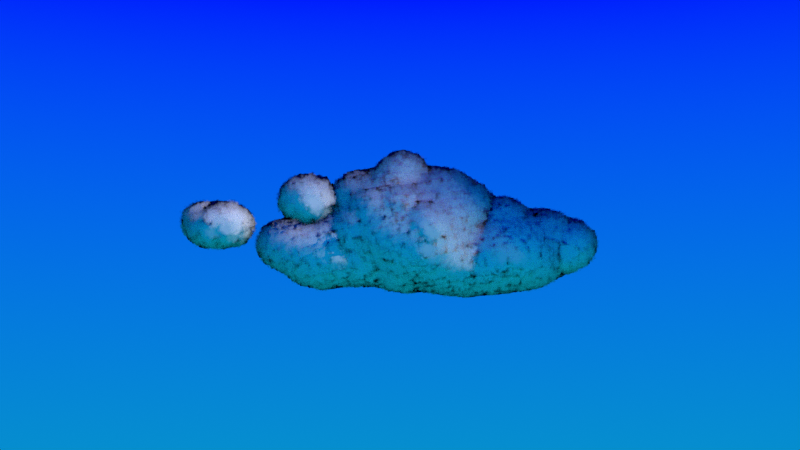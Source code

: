 # Source: cloud2.blend  (saved by Blender 4.4.32; exported with 4.5.12 LTS)
import bpy
from mathutils import Matrix  # noqa: F401  (used for matrix-valued properties, if any)

bpy.ops.wm.read_factory_settings(use_empty=True)
scene = bpy.context.scene
scene.name = 'Scene'

# ---- collections
col_collection = bpy.data.collections.new('Collection'); scene.collection.children.link(col_collection)

# ---- materials (node trees are filled in below, after node groups)
mat_material_001 = bpy.data.materials.new('Material.001')
mat_cloud = bpy.data.materials.new('CLOUD')
mat_cloud.surface_render_method = 'BLENDED'
mat_cloud.displacement_method = 'BOTH'
mat_cloud.blend_method = 'BLEND'

# ---- node groups
ng_geometry_nodes = bpy.data.node_groups.new('Geometry Nodes', 'GeometryNodeTree')
_s = ng_geometry_nodes.interface.new_socket(name='Geometry', in_out='OUTPUT', socket_type='NodeSocketGeometry')
_s = ng_geometry_nodes.interface.new_socket(name='Geometry', in_out='INPUT', socket_type='NodeSocketGeometry')
ng_geometry_nodes.is_modifier = True
# nodes of 'Geometry Nodes' reference scene objects; filled in after objects exist

# ---- material node trees
mat_material_001.use_nodes = True; mat_material_001.node_tree.nodes.clear()
_N = mat_material_001.node_tree.nodes; _L = mat_material_001.node_tree.links
n0 = _N.new('ShaderNodeOutputMaterial'); n0.name = 'Material Output'; n0.location = (281, 356)
n0.is_active_output = True
mat_cloud.use_nodes = True; mat_cloud.node_tree.nodes.clear()
_N = mat_cloud.node_tree.nodes; _L = mat_cloud.node_tree.links
n0 = _N.new('ShaderNodeOutputMaterial'); n0.name = 'Material Output'; n0.location = (697, 445)
n1 = _N.new('ShaderNodeAttribute'); n1.name = 'Attribute'; n1.location = (-230, 376)
n1.attribute_type = 'INSTANCER'
n1.attribute_name = 'NORMAL'
n2 = _N.new('ShaderNodeBsdfDiffuse'); n2.name = 'Diffuse BSDF'; n2.location = (-29, 367)
n3 = _N.new('ShaderNodeMixShader'); n3.name = 'Mix Shader'; n3.location = (392, 370)
n4 = _N.new('ShaderNodeBsdfTransparent'); n4.name = 'Transparent BSDF'; n4.location = (-33, 466)
n5 = _N.new('ShaderNodeTexVoronoi'); n5.name = 'Voronoi Texture'; n5.location = (-1802, 476)
n5.feature = 'SMOOTH_F1'
n5.inputs[2].default_value = 4.0
n6 = _N.new('ShaderNodeValToRGB'); n6.name = 'Color Ramp'; n6.location = (-1562, 568)
while len(n6.color_ramp.elements) > 1: n6.color_ramp.elements.remove(n6.color_ramp.elements[-1])
n6.color_ramp.elements[0].position = 0.0; n6.color_ramp.elements[0].color = (0.0, 0.0, 0.0, 1.0)
_e = n6.color_ramp.elements.new(1.0); _e.color = (1.0, 1.0, 1.0, 1.0)
n7 = _N.new('ShaderNodeValToRGB'); n7.name = 'Color Ramp.001'; n7.location = (-1440, 236)
while len(n7.color_ramp.elements) > 1: n7.color_ramp.elements.remove(n7.color_ramp.elements[-1])
n7.color_ramp.elements[0].position = 0.0; n7.color_ramp.elements[0].color = (0.0, 0.0, 0.0, 1.0)
_e = n7.color_ramp.elements.new(1.0); _e.color = (1.0, 1.0, 1.0, 1.0)
n8 = _N.new('ShaderNodeValToRGB'); n8.name = 'Color Ramp.002'; n8.location = (-1049, 482)
while len(n8.color_ramp.elements) > 1: n8.color_ramp.elements.remove(n8.color_ramp.elements[-1])
n8.color_ramp.elements[0].position = 0.0; n8.color_ramp.elements[0].color = (0.0, 0.0, 0.0, 1.0)
_e = n8.color_ramp.elements.new(1.0); _e.color = (1.0, 1.0, 1.0, 1.0)
n9 = _N.new('ShaderNodeTexGradient'); n9.name = 'Gradient Texture'; n9.location = (-1833, 36)
n9.gradient_type = 'SPHERICAL'
n10 = _N.new('ShaderNodeMix'); n10.name = 'Mix'; n10.location = (-1221, 560)
n10.data_type = 'RGBA'
n10.blend_type = 'LINEAR_LIGHT'
n10.inputs[0].default_value = 1.0
n11 = _N.new('ShaderNodeMapping'); n11.name = 'Mapping'; n11.location = (-2041, 575)
n12 = _N.new('ShaderNodeTexCoord'); n12.name = 'Texture Coordinate'; n12.location = (-2271, 439)
n13 = _N.new('ShaderNodeMapping'); n13.name = 'Mapping.001'; n13.location = (-2013, -4)
n14 = _N.new('ShaderNodeTexCoord'); n14.name = 'Texture Coordinate.001'; n14.location = (-2193, -4)
n15 = _N.new('ShaderNodeObjectInfo'); n15.name = 'Object Info'; n15.location = (-2269, 189)
n16 = _N.new('ShaderNodeLightPath'); n16.name = 'Light Path'; n16.location = (-925, 207)
n17 = _N.new('ShaderNodeMath'); n17.name = 'Math'; n17.location = (-602, 350)
n17.operation = 'MULTIPLY'
_L.new(n1.outputs[1], n2.inputs[2])
_L.new(n2.outputs[0], n3.inputs[2])
_L.new(n4.outputs[0], n3.inputs[1])
_L.new(n3.outputs[0], n0.inputs[0])
_L.new(n11.outputs[0], n5.inputs[0])
_L.new(n13.outputs[0], n9.inputs[0])
_L.new(n12.outputs[3], n11.inputs[0])
_L.new(n14.outputs[3], n13.inputs[0])
_L.new(n15.outputs[0], n11.inputs[1])
_L.new(n9.outputs[0], n7.inputs[0])
_L.new(n5.outputs[1], n6.inputs[0])
_L.new(n6.outputs[0], n10.inputs[6])
_L.new(n7.outputs[0], n10.inputs[7])
_L.new(n10.outputs[2], n8.inputs[0])
_L.new(n8.outputs[0], n17.inputs[0])
_L.new(n16.outputs[0], n17.inputs[1])
_L.new(n17.outputs[0], n3.inputs[0])
n0.is_active_output = True

# ---- world
world_world = bpy.data.worlds.new('World'); scene.world = world_world
world_world.use_nodes = True; world_world.node_tree.nodes.clear()
_N = world_world.node_tree.nodes; _L = world_world.node_tree.links
n0 = _N.new('ShaderNodeOutputWorld'); n0.name = 'World Output'; n0.location = (300, 300)
n1 = _N.new('ShaderNodeBackground'); n1.name = 'Background'; n1.location = (10, 300)
n2 = _N.new('ShaderNodeTexCoord'); n2.name = 'Texture Coordinate'; n2.location = (-930, 279)
n3 = _N.new('ShaderNodeSeparateXYZ'); n3.name = 'Separate XYZ'; n3.location = (-705, 270)
n4 = _N.new('ShaderNodeMath'); n4.name = 'Math'; n4.location = (-506, 273)
n4.operation = 'SUBTRACT'
n4.inputs[1].default_value = -0.2
n5 = _N.new('ShaderNodeValToRGB'); n5.name = 'Color Ramp'; n5.location = (-290, 305)
while len(n5.color_ramp.elements) > 1: n5.color_ramp.elements.remove(n5.color_ramp.elements[-1])
n5.color_ramp.elements[0].position = 0.0; n5.color_ramp.elements[0].color = (0.002322, 0.3693, 0.476, 1.0)
_e = n5.color_ramp.elements.new(0.5527); _e.color = (0.0, 0.007171, 1.0, 1.0)
_L.new(n1.outputs[0], n0.inputs[0])
_L.new(n2.outputs[3], n3.inputs[0])
_L.new(n3.outputs[2], n4.inputs[0])
_L.new(n4.outputs[0], n5.inputs[0])
_L.new(n5.outputs[0], n1.inputs[0])
n0.is_active_output = True
world_world.color = (0.05088, 0.05088, 0.05088)
world_world.sun_shadow_jitter_overblur = 0.0

# ---- cameras
cam_camera_001 = bpy.data.cameras.new('Camera.001')
cam_camera_001.display_size = 0.3048

# ---- lights
light_sun = bpy.data.lights.new('Sun', 'SUN')
light_sun.energy = 3.0

# ---- meshes
me_mesh = bpy.data.meshes.new('Mesh')
me_mesh.from_pydata([(0.07212, 20.68, 2.044), (1.094, 20.68, 2.059), (0.5409, 18.97, 2.305), (0.5976, 20.6, 3.028), (-0.9688, 19.23, 1.66), (0.3676, 19.62, 1.432), (0.3146, 17.87, 2.874), (-0.3673, 18.53, 1.444), (0.539, 18.24, 1.356), (0.349, 16.86, 1.624), (-0.5544, 18.13, 2.406), (-0.4348, 16.44, 1.647), (-0.281, 13.99, 0.6696), (0.516, 13.74, 0.263), (0.3431, 12.23, 0.007111), (-0.6759, 12.59, 1.168), (-0.501, 13.57, -0.4228), (-1.551, 12.42, 0.1344), (-1.436, 9.981, 0.3568), (-0.1327, 9.858, 0.8485), (-1.355, 7.45, 1.431), (0.9016, 9.241, 0.0295), (-1.342, 9.797, -2.003), (-0.6728, 12.11, -0.9971), (-0.1537, 9.798, -2.272), (0.7932, 10.0, -1.582), (-0.2485, 12.8, 3.945), (-0.4423, 10.89, 3.239), (-0.8375, 10.17, 5.053), (-0.2153, 9.442, 3.553), (-0.9144, 9.449, 3.963), (-0.9144, 9.448, 3.962), (-0.9152, 9.449, 3.962), (-1.608, 10.6, 3.858), (-0.9622, 9.51, 2.884), (0.3047, 10.73, 4.659), (0.362, 7.867, -1.503), (-0.6245, 8.306, -1.852), (-1.112, 6.859, -1.495), (0.9661, 6.006, -1.365), (-1.912, 8.895, -0.3669), (-2.133, 6.344, 1.529), (1.261, 8.048, 1.043), (0.133, 7.011, 2.346), (0.9466, 5.851, 2.149), (1.188, 6.079, 3.06), (-2.156, 4.941, 1.734), (-1.42, 4.42, -0.373), (-1.503, 5.791, -1.461), (-0.02908, 4.814, -1.989), (-0.5778, 4.298, -1.645), (-0.001762, 3.087, -2.724), (0.9547, 0.8996, -1.914), (-0.03752, -3.406, -2.802), (1.407, -4.886, -2.7), (1.828, -5.127, -0.557), (2.122, -4.499, -1.364), (1.662, -6.289, -1.903), (1.24, -6.752, 0.8263), (1.391, -8.446, 0.7835), (2.272, -7.73, -0.4946), (1.731, -8.283, -1.966), (0.6123, -8.345, -2.57), (-0.09378, -6.214, -2.668), (-0.785, -8.145, -2.126), (-1.073, -8.537, -0.7034), (-0.6363, -8.487, 0.4942), (0.1614, -7.374, 0.8798), (-0.1532, -6.242, 2.432), (-0.04534, -5.034, 2.4), (-0.06848, -4.064, 0.9872), (1.505, -3.226, 2.367), (1.365, -4.233, 0.4487), (0.6595, -4.333, 1.133), (0.7354, -3.428, 3.35), (1.746, -1.821, 1.266), (1.962, -2.394, -1.16), (2.608, -0.8109, 0.7569), (1.911, -4.074, 1.544), (2.776, -3.008, 1.489), (-1.074, -4.13, -0.1802), (-0.9498, -2.903, 1.073), (-1.637, -2.478, 2.476), (-0.5678, -3.861, 3.064), (-0.9934, -5.624, 1.29), (-1.829, -6.297, -0.4432), (-0.573, -4.883, -2.851), (0.632, -9.699, 1.741), (0.01175, -9.47, -1.35), (0.2128, -11.79, -1.112), (-0.434, -11.45, -0.6406), (-0.4344, -1.863, -3.177), (1.167, -3.254, -2.496), (-1.276, 2.898, -2.158), (-0.3357, 1.433, -2.335), (-1.897, 2.473, -1.158), (-2.228, 0.1083, -1.122), (-2.83, -0.1635, 0.481), (-1.982, -1.017, 1.839), (-3.335, -0.06972, 1.874), (-1.194, -2.946, -1.93), (2.178, 1.773, -0.6148), (1.297, 4.019, -0.6624), (-1.524, 6.401, 0.3048), (-1.524, 6.401, 0.3048), (-1.524, 6.401, 0.3048), (0.5273, 7.203, 4.87), (1.254, 5.841, 4.158), (1.116, 3.858, 3.406), (-0.3863, 7.114, 4.775), (0.05123, 4.658, 4.799), (-1.251, 4.713, 4.119), (0.02794, 3.145, 6.304), (-0.2415, 1.946, 6.649), (1.071, 2.746, 5.282), (-0.08794, 7.603, 3.347), (-1.09, 6.291, 2.924), (-2.249, 3.439, 3.132), (-1.455, 2.815, 4.155), (-2.365, 4.823, 3.287), (-2.794, 1.876, 0.2194), (-2.696, 3.92, 0.6593), (1.65, 3.072, 2.493), (1.318, 6.193, 0.5734), (-2.24, 1.371, 2.493), (0.8047, 3.711, 0.8761), (1.403, 2.887, -2.196), (2.661, -4.046, 0.1894), (3.086, -3.288, -0.5391), (-0.1777, -2.311, 4.083), (1.386, 1.495, 4.312), (-0.2727, 1.337, 5.433), (-1.003, -1.12, 4.567), (-0.04766, -1.303, 5.015), (-0.3874, 1.051, 4.918), (-1.839, 0.3385, 3.068), (-2.648, 2.355, 3.467), (2.236, 1.846, 3.054), (2.641, 1.227, 1.71), (2.027, -0.7336, -1.091), (1.202, -1.091, 3.943), (-1.295, 2.833, 6.081), (3.078, 0.6498, 0.1685), (1.478, -1.627, -2.748), (1.127, -5.517, 2.17), (1.039, -10.01, 0.06495), (1.177, -9.698, -1.198), (0.3362, -10.28, 0.1705), (1.109, -11.61, 0.3036), (0.2945, -11.81, 0.4708)], [], [(1, 3, 2), (3, 1, 0), (2, 5, 1), (0, 1, 5), (3, 0, 2), (5, 2, 8), (4, 0, 5), (7, 4, 8), (5, 8, 4), (9, 2, 6), (10, 11, 6), (7, 9, 11), (12, 13, 16), (12, 17, 15), (16, 23, 17), (17, 18, 15), (19, 15, 18), (19, 18, 20), (23, 25, 24), (14, 25, 23), (23, 22, 17), (27, 29, 34), (32, 31, 30), (29, 28, 30), (32, 34, 31), (27, 26, 35), (30, 28, 33, 32), (27, 35, 29), (31, 29, 30), (33, 34, 32), (35, 28, 29), (26, 33, 28), (27, 33, 26), (15, 14, 13), (12, 15, 13), (23, 24, 22), (25, 36, 24), (24, 36, 37), (37, 38, 40), (22, 37, 40), (123, 39, 36), (40, 38, 20), (14, 21, 25), (14, 15, 19), (14, 23, 16), (49, 50, 48), (56, 55, 57), (55, 58, 60), (60, 58, 59), (54, 57, 63), (62, 64, 63), (67, 84, 66), (71, 83, 81), (71, 70, 72), (70, 73, 72), (76, 75, 128), (75, 76, 139), (74, 83, 71), (82, 81, 83), (87, 67, 66), (88, 65, 64), (62, 88, 64), (61, 88, 62), (88, 89, 90), (51, 94, 93), (94, 95, 93), (39, 102, 49), (104, 105, 103), (17, 22, 40), (107, 110, 108), (110, 109, 111), (141, 113, 112), (106, 115, 109), (43, 116, 115), (106, 45, 115), (111, 109, 116), (111, 119, 117), (116, 119, 111), (118, 117, 136), (45, 108, 122), (43, 20, 116), (43, 19, 20), (24, 37, 22), (49, 48, 38), (43, 45, 44), (107, 108, 45), (121, 120, 124), (44, 125, 123), (123, 102, 39), (102, 101, 126), (102, 126, 49), (20, 41, 116), (41, 20, 104), (105, 104, 20), (47, 121, 46), (38, 48, 103), (105, 38, 103), (37, 36, 49), (79, 127, 128), (79, 75, 71), (108, 114, 122), (114, 130, 122), (114, 131, 130), (131, 134, 130), (133, 134, 132), (133, 132, 129), (132, 82, 129), (44, 45, 125), (45, 122, 125), (45, 43, 115), (136, 135, 118), (142, 138, 77), (140, 77, 138), (118, 134, 141), (137, 122, 130), (101, 125, 138), (39, 49, 36), (112, 114, 110), (113, 131, 114), (141, 131, 113), (141, 134, 131), (111, 118, 141), (38, 105, 20), (115, 116, 109), (119, 46, 117), (136, 117, 124), (44, 123, 42), (50, 93, 95), (137, 140, 138), (134, 118, 135), (135, 132, 134), (77, 140, 71), (140, 74, 71), (78, 72, 127), (74, 140, 129), (132, 135, 82), (56, 128, 55), (127, 55, 128), (74, 129, 83), (135, 124, 99), (135, 98, 82), (130, 134, 133), (133, 129, 140), (122, 138, 125), (137, 130, 140), (143, 76, 92), (52, 139, 143), (81, 100, 80), (125, 101, 102), (101, 52, 126), (51, 93, 50), (52, 143, 91), (126, 51, 49), (120, 47, 95), (124, 120, 97), (100, 86, 85), (139, 76, 143), (76, 56, 92), (53, 100, 91), (77, 75, 139), (126, 52, 94), (51, 126, 94), (82, 98, 81), (122, 137, 138), (99, 124, 97), (96, 100, 97), (79, 128, 75), (127, 72, 55), (53, 54, 86), (91, 92, 53), (84, 70, 80), (76, 128, 56), (80, 100, 85), (144, 68, 58), (144, 69, 68), (84, 69, 70), (72, 73, 144), (84, 80, 85), (61, 146, 88), (88, 146, 89), (69, 144, 73), (89, 146, 148), (147, 90, 149), (146, 59, 87), (145, 87, 147), (2, 4, 10), (2, 0, 4), (8, 9, 7), (11, 10, 7), (7, 10, 4), (9, 6, 11), (6, 2, 10), (8, 2, 9), (16, 17, 12), (61, 62, 63, 57), (29, 31, 34), (28, 35, 26), (27, 34, 33), (16, 13, 14), (19, 21, 14), (21, 123, 25), (36, 25, 123), (40, 18, 17), (21, 42, 123), (42, 19, 43), (44, 42, 43), (46, 41, 47), (50, 49, 51), (94, 52, 91), (54, 63, 86), (54, 56, 57), (55, 60, 57), (55, 144, 58), (72, 144, 55), (103, 48, 47, 104), (65, 85, 64), (85, 65, 66), (69, 73, 70), (71, 81, 70), (72, 78, 71), (79, 71, 78), (70, 81, 80), (85, 86, 63), (58, 68, 67), (66, 65, 88), (149, 90, 89), (64, 85, 63), (60, 59, 146), (57, 60, 61), (143, 92, 91), (95, 94, 96), (96, 120, 95), (97, 98, 99), (110, 111, 141, 112), (19, 42, 21), (18, 40, 20), (45, 106, 107), (106, 110, 107), (110, 106, 109), (90, 147, 66, 88), (114, 112, 113), (118, 111, 117), (116, 41, 46), (123, 125, 102), (47, 48, 50), (79, 78, 127), (41, 104, 47), (135, 136, 124), (142, 77, 139), (99, 98, 135), (110, 114, 108), (46, 119, 116), (37, 49, 38), (47, 50, 95), (117, 46, 121), (120, 121, 47), (97, 120, 96), (140, 130, 133), (101, 139, 52), (96, 94, 91), (129, 82, 83), (100, 96, 91), (138, 142, 101), (75, 77, 71), (56, 54, 92), (92, 54, 53), (142, 139, 101), (117, 121, 124), (81, 97, 100), (81, 98, 97), (53, 86, 100), (67, 68, 84), (68, 69, 84), (146, 87, 145), (146, 145, 148), (89, 148, 149), (59, 58, 67), (147, 148, 145), (148, 147, 149), (61, 60, 146), (87, 59, 67), (84, 85, 66), (87, 66, 147)])
me_mesh.polygons.foreach_set('use_smooth', [True] * 283)
me_mesh.materials.append(mat_material_001)
me_mesh.update()
me_plane = bpy.data.meshes.new('Plane')
me_plane.from_pydata([(-0.3048, -0.3048, 0.0), (0.3048, -0.3048, 0.0), (-0.3048, 0.3048, 0.0), (0.3048, 0.3048, 0.0)], [], [(0, 1, 3, 2)])
_uv = me_plane.uv_layers.new(name='UVMap')
_uv.uv.foreach_set('vector', [0.0, 0.0, 1.0, 0.0, 1.0, 1.0, 0.0, 1.0])
me_plane.materials.append(mat_cloud)
me_plane.update()

# ---- objects
ob_empty = bpy.data.objects.new('Empty', None)
ob_mball_067 = bpy.data.objects.new('Mball.067', me_mesh)
ob_sun = bpy.data.objects.new('Sun', light_sun)
ob_camera = bpy.data.objects.new('Camera', cam_camera_001)
ob_plane = bpy.data.objects.new('Plane', me_plane)
_N = ng_geometry_nodes.nodes; _L = ng_geometry_nodes.links
n0 = _N.new('NodeGroupInput'); n0.name = 'Group Input'; n0.location = (-814, 223)
n1 = _N.new('NodeGroupOutput'); n1.name = 'Group Output'; n1.location = (809, 194)
n2 = _N.new('GeometryNodeDistributePointsOnFaces'); n2.name = 'Distribute Points on Faces'; n2.location = (-582, 254)
n2.inputs[4].default_value = 6.0
n3 = _N.new('GeometryNodeInstanceOnPoints'); n3.name = 'Instance on Points'; n3.location = (-241, 296)
n4 = _N.new('GeometryNodeMeshGrid'); n4.name = 'Grid'; n4.location = (-483, 434)
n4.inputs[0].default_value = 1.524
n4.inputs[1].default_value = 1.524
n5 = _N.new('GeometryNodeObjectInfo'); n5.name = 'Object Info'; n5.location = (-969, -109)
n5.inputs[0].default_value = ob_camera
n6 = _N.new('GeometryNodeInputPosition'); n6.name = 'Position'; n6.location = (-965, -50)
n7 = _N.new('FunctionNodeAlignRotationToVector'); n7.name = 'Align Rotation to Vector'; n7.location = (-498, -55)
n8 = _N.new('ShaderNodeVectorMath'); n8.name = 'Vector Math'; n8.location = (-733, -42)
n8.operation = 'SUBTRACT'
n9 = _N.new('GeometryNodeSelfObject'); n9.name = 'Self Object'; n9.location = (-183, -100)
n10 = _N.new('GeometryNodeObjectInfo'); n10.name = 'Object Info.001'; n10.location = (-10, -73)
n11 = _N.new('ShaderNodeVectorRotate'); n11.name = 'Vector Rotate'; n11.location = (208, -8)
n11.rotation_type = 'EULER_XYZ'
n12 = _N.new('GeometryNodeStoreNamedAttribute'); n12.name = 'Store Named Attribute'; n12.location = (390, 125)
n12.data_type = 'FLOAT_VECTOR'
n12.domain = 'INSTANCE'
n12.inputs[2].default_value = 'NORMAL'
n13 = _N.new('GeometryNodeSetMaterial'); n13.name = 'Set Material'; n13.location = (595, 116)
n13.inputs[2].default_value = mat_cloud
_L.new(n0.outputs[0], n2.inputs[0])
_L.new(n2.outputs[0], n3.inputs[0])
_L.new(n4.outputs[0], n3.inputs[2])
_L.new(n7.outputs[0], n3.inputs[5])
_L.new(n5.outputs[1], n8.inputs[1])
_L.new(n6.outputs[0], n8.inputs[0])
_L.new(n8.outputs[0], n7.inputs[2])
_L.new(n9.outputs[0], n10.inputs[0])
_L.new(n10.outputs[2], n11.inputs[4])
_L.new(n2.outputs[1], n11.inputs[0])
_L.new(n11.outputs[0], n12.inputs[3])
_L.new(n3.outputs[0], n12.inputs[0])
_L.new(n12.outputs[0], n13.inputs[0])
_L.new(n13.outputs[0], n1.inputs[0])
n1.is_active_output = True

# ---- transforms, parenting, visibility, modifiers, constraints
ob_empty.location = (0.0, 0.0, 0.0)
ob_empty.rotation_euler = (1.557, 0.0003189, 1.569)
ob_empty.empty_display_type = 'IMAGE'
ob_empty.empty_display_size = 49.8
ob_empty.empty_image_offset = (-0.5, -0.4593)
ob_mball_067.location = (0.3538, 0.0, 0.07153)
ob_mball_067.rotation_euler = (0.0, -0.2105, 0.0)
ob_mball_067.scale = (1.379, 1.0, 1.0)
_m = ob_mball_067.modifiers.new('Subdivision', 'SUBSURF')
_m = ob_mball_067.modifiers.new('Displace', 'DISPLACE')
_m.strength = 2.0
_m = ob_mball_067.modifiers.new('GeometryNodes', 'NODES')
_m.node_group = ng_geometry_nodes
ob_sun.location = (0.0, 0.0, 0.0)
ob_sun.rotation_euler = (-0.4245, -0.8475, 1.844)
ob_camera.location = (-90.97, -9.718, -12.33)
ob_camera.rotation_euler = (1.722, -8.828e-07, -1.432)
ob_plane.location = (0.0, 0.0, 0.0)

# ---- collection membership
col_collection.objects.link(ob_empty)
col_collection.objects.link(ob_mball_067)
col_collection.objects.link(ob_sun)
col_collection.objects.link(ob_camera)
col_collection.objects.link(ob_plane)

# ---- scene / render settings (as saved in the file)
scene.camera = ob_camera
scene.frame_start = 1; scene.frame_end = 250; scene.frame_set(90)
scene.render.engine = 'BLENDER_EEVEE_NEXT'
scene.view_settings.view_transform = 'Standard'
bpy.context.view_layer.update()
